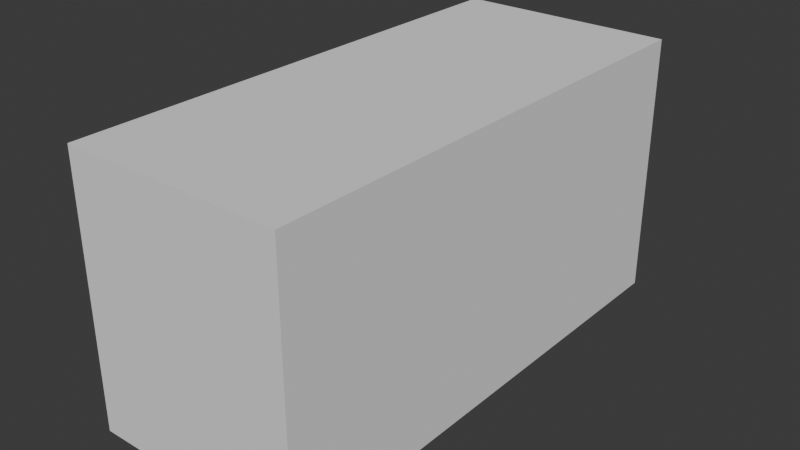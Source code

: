 # Source: BAT_MultiRetarget.blend  (saved by Blender 4.3.34; exported with 4.5.12 LTS)
import bpy
from mathutils import Matrix  # noqa: F401  (used for matrix-valued properties, if any)

bpy.ops.wm.read_factory_settings(use_empty=True)
scene = bpy.context.scene
scene.name = 'Scene'

# ---- collections
col_collection = bpy.data.collections.new('Collection'); scene.collection.children.link(col_collection)
col_objanim = bpy.data.collections.new('ObjAnim'); scene.collection.children.link(col_objanim)

# ---- world
world_world = bpy.data.worlds.new('World'); scene.world = world_world
world_world.use_nodes = True; world_world.node_tree.nodes.clear()
_N = world_world.node_tree.nodes; _L = world_world.node_tree.links
n0 = _N.new('ShaderNodeOutputWorld'); n0.name = 'World Output'; n0.location = (300, 300)
n1 = _N.new('ShaderNodeBackground'); n1.name = 'Background'; n1.location = (10, 300)
n1.inputs[0].default_value = (0.05088, 0.05088, 0.05088, 1.0)
_L.new(n1.outputs[0], n0.inputs[0])
n0.is_active_output = True
world_world.color = (0.05088, 0.05088, 0.05088)
world_world.sun_shadow_jitter_overblur = 0.0

# ---- meshes
me_bakedmesh_bat = bpy.data.meshes.new('BakedMesh.BAT')
me_bakedmesh_bat.from_pydata([(-0.7, -0.7, -0.7), (-0.7, -0.7, 0.7), (-0.7, 0.7, -0.7), (-0.7, 0.7, 0.7), (0.7, -0.7, -0.7), (0.7, -0.7, 0.7), (0.7, 0.7, -0.7), (0.7, 0.7, 0.7), (-0.7, 2.3, -0.7), (-0.7, 2.3, 0.7), (-0.7, 3.7, -0.7), (-0.7, 3.7, 0.7), (0.7, 2.3, -0.7), (0.7, 2.3, 0.7), (0.7, 3.7, -0.7), (0.7, 3.7, 0.7), (-0.7, 5.3, -0.7), (-0.7, 5.3, 0.7), (-0.7, 6.7, -0.7), (-0.7, 6.7, 0.7), (0.7, 5.3, -0.7), (0.7, 5.3, 0.7), (0.7, 6.7, -0.7), (0.7, 6.7, 0.7)], [], [(0, 1, 3, 2), (2, 3, 7, 6), (6, 7, 5, 4), (4, 5, 1, 0), (2, 6, 4, 0), (7, 3, 1, 5), (8, 9, 11, 10), (10, 11, 15, 14), (14, 15, 13, 12), (12, 13, 9, 8), (10, 14, 12, 8), (15, 11, 9, 13), (16, 17, 19, 18), (18, 19, 23, 22), (22, 23, 21, 20), (20, 21, 17, 16), (18, 22, 20, 16), (23, 19, 17, 21)])
_uv = me_bakedmesh_bat.uv_layers.new(name='UVMap')
_uv.uv.foreach_set('vector', [0.375, 0.0, 0.625, 0.0, 0.625, 0.25, 0.375, 0.25, 0.375, 0.25, 0.625, 0.25, 0.625, 0.5, 0.375, 0.5, 0.375, 0.5, 0.625, 0.5, 0.625, 0.75, 0.375, 0.75, 0.375, 0.75, 0.625, 0.75, 0.625, 1.0, 0.375, 1.0, 0.125, 0.5, 0.375, 0.5, 0.375, 0.75, 0.125, 0.75, 0.625, 0.5, 0.875, 0.5, 0.875, 0.75, 0.625, 0.75, 0.375, 0.0, 0.625, 0.0, 0.625, 0.25, 0.375, 0.25, 0.375, 0.25, 0.625, 0.25, 0.625, 0.5, 0.375, 0.5, 0.375, 0.5, 0.625, 0.5, 0.625, 0.75, 0.375, 0.75, 0.375, 0.75, 0.625, 0.75, 0.625, 1.0, 0.375, 1.0, 0.125, 0.5, 0.375, 0.5, 0.375, 0.75, 0.125, 0.75, 0.625, 0.5, 0.875, 0.5, 0.875, 0.75, 0.625, 0.75, 0.375, 0.0, 0.625, 0.0, 0.625, 0.25, 0.375, 0.25, 0.375, 0.25, 0.625, 0.25, 0.625, 0.5, 0.375, 0.5, 0.375, 0.5, 0.625, 0.5, 0.625, 0.75, 0.375, 0.75, 0.375, 0.75, 0.625, 0.75, 0.625, 1.0, 0.375, 1.0, 0.125, 0.5, 0.375, 0.5, 0.375, 0.75, 0.125, 0.75, 0.625, 0.5, 0.875, 0.5, 0.875, 0.75, 0.625, 0.75])
_uv.active_render = True
_uv = me_bakedmesh_bat.uv_layers.new(name='UVMap.BakedData.BAT')
_uv.uv.foreach_set('vector', [0.02083, 0.75, 0.0625, 0.75, 0.1458, 0.75, 0.1042, 0.75, 0.1042, 0.75, 0.1458, 0.75, 0.3125, 0.75, 0.2708, 0.75, 0.2708, 0.75, 0.3125, 0.75, 0.2292, 0.75, 0.1875, 0.75, 0.1875, 0.75, 0.2292, 0.75, 0.0625, 0.75, 0.02083, 0.75, 0.1042, 0.75, 0.2708, 0.75, 0.1875, 0.75, 0.02083, 0.75, 0.3125, 0.75, 0.1458, 0.75, 0.0625, 0.75, 0.2292, 0.75, 0.3542, 0.75, 0.3958, 0.75, 0.4792, 0.75, 0.4375, 0.75, 0.4375, 0.75, 0.4792, 0.75, 0.6458, 0.75, 0.6042, 0.75, 0.6042, 0.75, 0.6458, 0.75, 0.5625, 0.75, 0.5208, 0.75, 0.5208, 0.75, 0.5625, 0.75, 0.3958, 0.75, 0.3542, 0.75, 0.4375, 0.75, 0.6042, 0.75, 0.5208, 0.75, 0.3542, 0.75, 0.6458, 0.75, 0.4792, 0.75, 0.3958, 0.75, 0.5625, 0.75, 0.6875, 0.75, 0.7292, 0.75, 0.8125, 0.75, 0.7708, 0.75, 0.7708, 0.75, 0.8125, 0.75, 0.9792, 0.75, 0.9375, 0.75, 0.9375, 0.75, 0.9792, 0.75, 0.8958, 0.75, 0.8542, 0.75, 0.8542, 0.75, 0.8958, 0.75, 0.7292, 0.75, 0.6875, 0.75, 0.7708, 0.75, 0.9375, 0.75, 0.8542, 0.75, 0.6875, 0.75, 0.9792, 0.75, 0.8125, 0.75, 0.7292, 0.75, 0.8958, 0.75])
me_bakedmesh_bat.update()
me_icosphere = bpy.data.meshes.new('Icosphere')
me_icosphere.from_pydata([(0.0, 0.0, -1.0), (0.7236, -0.5257, -0.4472), (-0.2764, -0.8506, -0.4472), (-0.8944, 0.0, -0.4472), (-0.2764, 0.8506, -0.4472), (0.7236, 0.5257, -0.4472), (0.2764, -0.8506, 0.4472), (-0.7236, -0.5257, 0.4472), (-0.7236, 0.5257, 0.4472), (0.2764, 0.8506, 0.4472), (0.8944, 0.0, 0.4472), (0.0, 0.0, 1.0), (-0.1625, -0.5, -0.8507), (0.4253, -0.309, -0.8507), (0.2629, -0.809, -0.5257), (0.8506, 0.0, -0.5257), (0.4253, 0.309, -0.8507), (-0.5257, 0.0, -0.8507), (-0.6882, -0.5, -0.5257), (-0.1625, 0.5, -0.8507), (-0.6882, 0.5, -0.5257), (0.2629, 0.809, -0.5257), (0.9511, -0.309, 0.0), (0.9511, 0.309, 0.0), (0.0, -1.0, 0.0), (0.5878, -0.809, 0.0), (-0.9511, -0.309, 0.0), (-0.5878, -0.809, 0.0), (-0.5878, 0.809, 0.0), (-0.9511, 0.309, 0.0), (0.5878, 0.809, 0.0), (0.0, 1.0, 0.0), (0.6882, -0.5, 0.5257), (-0.2629, -0.809, 0.5257), (-0.8506, 0.0, 0.5257), (-0.2629, 0.809, 0.5257), (0.6882, 0.5, 0.5257), (0.1625, -0.5, 0.8507), (0.5257, 0.0, 0.8507), (-0.4253, -0.309, 0.8507), (-0.4253, 0.309, 0.8507), (0.1625, 0.5, 0.8507)], [], [(0, 13, 12), (1, 13, 15), (0, 12, 17), (0, 17, 19), (0, 19, 16), (1, 15, 22), (2, 14, 24), (3, 18, 26), (4, 20, 28), (5, 21, 30), (1, 22, 25), (2, 24, 27), (3, 26, 29), (4, 28, 31), (5, 30, 23), (6, 32, 37), (7, 33, 39), (8, 34, 40), (9, 35, 41), (10, 36, 38), (38, 41, 11), (38, 36, 41), (36, 9, 41), (41, 40, 11), (41, 35, 40), (35, 8, 40), (40, 39, 11), (40, 34, 39), (34, 7, 39), (39, 37, 11), (39, 33, 37), (33, 6, 37), (37, 38, 11), (37, 32, 38), (32, 10, 38), (23, 36, 10), (23, 30, 36), (30, 9, 36), (31, 35, 9), (31, 28, 35), (28, 8, 35), (29, 34, 8), (29, 26, 34), (26, 7, 34), (27, 33, 7), (27, 24, 33), (24, 6, 33), (25, 32, 6), (25, 22, 32), (22, 10, 32), (30, 31, 9), (30, 21, 31), (21, 4, 31), (28, 29, 8), (28, 20, 29), (20, 3, 29), (26, 27, 7), (26, 18, 27), (18, 2, 27), (24, 25, 6), (24, 14, 25), (14, 1, 25), (22, 23, 10), (22, 15, 23), (15, 5, 23), (16, 21, 5), (16, 19, 21), (19, 4, 21), (19, 20, 4), (19, 17, 20), (17, 3, 20), (17, 18, 3), (17, 12, 18), (12, 2, 18), (15, 16, 5), (15, 13, 16), (13, 0, 16), (12, 14, 2), (12, 13, 14), (13, 1, 14)])
_uv = me_icosphere.uv_layers.new(name='UVMap')
_uv.uv.foreach_set('vector', [0.1818, 0.0, 0.2273, 0.07873, 0.1364, 0.07873, 0.2727, 0.1575, 0.3182, 0.07873, 0.3636, 0.1575, 0.9091, 0.0, 0.9545, 0.07873, 0.8636, 0.07873, 0.7273, 0.0, 0.7727, 0.07873, 0.6818, 0.07873, 0.5455, 0.0, 0.5909, 0.07873, 0.5, 0.07873, 0.2727, 0.1575, 0.3636, 0.1575, 0.3182, 0.2362, 0.09091, 0.1575, 0.1818, 0.1575, 0.1364, 0.2362, 0.8182, 0.1575, 0.9091, 0.1575, 0.8636, 0.2362, 0.6364, 0.1575, 0.7273, 0.1575, 0.6818, 0.2362, 0.4545, 0.1575, 0.5455, 0.1575, 0.5, 0.2362, 0.2727, 0.1575, 0.3182, 0.2362, 0.2273, 0.2362, 0.09091, 0.1575, 0.1364, 0.2362, 0.04546, 0.2362, 0.8182, 0.1575, 0.8636, 0.2362, 0.7727, 0.2362, 0.6364, 0.1575, 0.6818, 0.2362, 0.5909, 0.2362, 0.4545, 0.1575, 0.5, 0.2362, 0.4091, 0.2362, 0.1818, 0.3149, 0.2727, 0.3149, 0.2273, 0.3937, 0.0, 0.3149, 0.09091, 0.3149, 0.04546, 0.3937, 0.7273, 0.3149, 0.8182, 0.3149, 0.7727, 0.3937, 0.5455, 0.3149, 0.6364, 0.3149, 0.5909, 0.3937, 0.3636, 0.3149, 0.4545, 0.3149, 0.4091, 0.3937, 0.4091, 0.3937, 0.5, 0.3937, 0.4545, 0.4724, 0.4091, 0.3937, 0.4545, 0.3149, 0.5, 0.3937, 0.4545, 0.3149, 0.5455, 0.3149, 0.5, 0.3937, 0.5909, 0.3937, 0.6818, 0.3937, 0.6364, 0.4724, 0.5909, 0.3937, 0.6364, 0.3149, 0.6818, 0.3937, 0.6364, 0.3149, 0.7273, 0.3149, 0.6818, 0.3937, 0.7727, 0.3937, 0.8636, 0.3937, 0.8182, 0.4724, 0.7727, 0.3937, 0.8182, 0.3149, 0.8636, 0.3937, 0.8182, 0.3149, 0.9091, 0.3149, 0.8636, 0.3937, 0.04546, 0.3937, 0.1364, 0.3937, 0.09091, 0.4724, 0.04546, 0.3937, 0.09091, 0.3149, 0.1364, 0.3937, 0.09091, 0.3149, 0.1818, 0.3149, 0.1364, 0.3937, 0.2273, 0.3937, 0.3182, 0.3937, 0.2727, 0.4724, 0.2273, 0.3937, 0.2727, 0.3149, 0.3182, 0.3937, 0.2727, 0.3149, 0.3636, 0.3149, 0.3182, 0.3937, 0.4091, 0.2362, 0.4545, 0.3149, 0.3636, 0.3149, 0.4091, 0.2362, 0.5, 0.2362, 0.4545, 0.3149, 0.5, 0.2362, 0.5455, 0.3149, 0.4545, 0.3149, 0.5909, 0.2362, 0.6364, 0.3149, 0.5455, 0.3149, 0.5909, 0.2362, 0.6818, 0.2362, 0.6364, 0.3149, 0.6818, 0.2362, 0.7273, 0.3149, 0.6364, 0.3149, 0.7727, 0.2362, 0.8182, 0.3149, 0.7273, 0.3149, 0.7727, 0.2362, 0.8636, 0.2362, 0.8182, 0.3149, 0.8636, 0.2362, 0.9091, 0.3149, 0.8182, 0.3149, 0.04546, 0.2362, 0.09091, 0.3149, 0.0, 0.3149, 0.04546, 0.2362, 0.1364, 0.2362, 0.09091, 0.3149, 0.1364, 0.2362, 0.1818, 0.3149, 0.09091, 0.3149, 0.2273, 0.2362, 0.2727, 0.3149, 0.1818, 0.3149, 0.2273, 0.2362, 0.3182, 0.2362, 0.2727, 0.3149, 0.3182, 0.2362, 0.3636, 0.3149, 0.2727, 0.3149, 0.5, 0.2362, 0.5909, 0.2362, 0.5455, 0.3149, 0.5, 0.2362, 0.5455, 0.1575, 0.5909, 0.2362, 0.5455, 0.1575, 0.6364, 0.1575, 0.5909, 0.2362, 0.6818, 0.2362, 0.7727, 0.2362, 0.7273, 0.3149, 0.6818, 0.2362, 0.7273, 0.1575, 0.7727, 0.2362, 0.7273, 0.1575, 0.8182, 0.1575, 0.7727, 0.2362, 0.8636, 0.2362, 0.9545, 0.2362, 0.9091, 0.3149, 0.8636, 0.2362, 0.9091, 0.1575, 0.9545, 0.2362, 0.9091, 0.1575, 1.0, 0.1575, 0.9545, 0.2362, 0.1364, 0.2362, 0.2273, 0.2362, 0.1818, 0.3149, 0.1364, 0.2362, 0.1818, 0.1575, 0.2273, 0.2362, 0.1818, 0.1575, 0.2727, 0.1575, 0.2273, 0.2362, 0.3182, 0.2362, 0.4091, 0.2362, 0.3636, 0.3149, 0.3182, 0.2362, 0.3636, 0.1575, 0.4091, 0.2362, 0.3636, 0.1575, 0.4545, 0.1575, 0.4091, 0.2362, 0.5, 0.07873, 0.5455, 0.1575, 0.4545, 0.1575, 0.5, 0.07873, 0.5909, 0.07873, 0.5455, 0.1575, 0.5909, 0.07873, 0.6364, 0.1575, 0.5455, 0.1575, 0.6818, 0.07873, 0.7273, 0.1575, 0.6364, 0.1575, 0.6818, 0.07873, 0.7727, 0.07873, 0.7273, 0.1575, 0.7727, 0.07873, 0.8182, 0.1575, 0.7273, 0.1575, 0.8636, 0.07873, 0.9091, 0.1575, 0.8182, 0.1575, 0.8636, 0.07873, 0.9545, 0.07873, 0.9091, 0.1575, 0.9545, 0.07873, 1.0, 0.1575, 0.9091, 0.1575, 0.3636, 0.1575, 0.4091, 0.07873, 0.4545, 0.1575, 0.3636, 0.1575, 0.3182, 0.07873, 0.4091, 0.07873, 0.3182, 0.07873, 0.3636, 0.0, 0.4091, 0.07873, 0.1364, 0.07873, 0.1818, 0.1575, 0.09091, 0.1575, 0.1364, 0.07873, 0.2273, 0.07873, 0.1818, 0.1575, 0.2273, 0.07873, 0.2727, 0.1575, 0.1818, 0.1575])
me_icosphere.update()
me_cube_001 = bpy.data.meshes.new('Cube.001')
me_cube_001.from_pydata([(-1.0, -1.0, -1.0), (-1.0, -1.0, 1.0), (-1.0, 1.0, -1.0), (-1.0, 1.0, 1.0), (1.0, -1.0, -1.0), (1.0, -1.0, 1.0), (1.0, 1.0, -1.0), (1.0, 1.0, 1.0)], [], [(0, 1, 3, 2), (2, 3, 7, 6), (6, 7, 5, 4), (4, 5, 1, 0), (2, 6, 4, 0), (7, 3, 1, 5)])
_uv = me_cube_001.uv_layers.new(name='UVMap')
_uv.uv.foreach_set('vector', [0.375, 0.0, 0.625, 0.0, 0.625, 0.25, 0.375, 0.25, 0.375, 0.25, 0.625, 0.25, 0.625, 0.5, 0.375, 0.5, 0.375, 0.5, 0.625, 0.5, 0.625, 0.75, 0.375, 0.75, 0.375, 0.75, 0.625, 0.75, 0.625, 1.0, 0.375, 1.0, 0.125, 0.5, 0.375, 0.5, 0.375, 0.75, 0.125, 0.75, 0.625, 0.5, 0.875, 0.5, 0.875, 0.75, 0.625, 0.75])
me_cube_001.update()
me_cube_002 = bpy.data.meshes.new('Cube.002')
me_cube_002.from_pydata([(-1.0, -1.0, -1.0), (-1.0, -1.0, 1.0), (-1.0, 1.0, -1.0), (-1.0, 1.0, 1.0), (1.0, -1.0, -1.0), (1.0, -1.0, 1.0), (1.0, 1.0, -1.0), (1.0, 1.0, 1.0)], [], [(0, 1, 3, 2), (2, 3, 7, 6), (6, 7, 5, 4), (4, 5, 1, 0), (2, 6, 4, 0), (7, 3, 1, 5)])
_uv = me_cube_002.uv_layers.new(name='UVMap')
_uv.uv.foreach_set('vector', [0.375, 0.0, 0.625, 0.0, 0.625, 0.25, 0.375, 0.25, 0.375, 0.25, 0.625, 0.25, 0.625, 0.5, 0.375, 0.5, 0.375, 0.5, 0.625, 0.5, 0.625, 0.75, 0.375, 0.75, 0.375, 0.75, 0.625, 0.75, 0.625, 1.0, 0.375, 1.0, 0.125, 0.5, 0.375, 0.5, 0.375, 0.75, 0.125, 0.75, 0.625, 0.5, 0.875, 0.5, 0.875, 0.75, 0.625, 0.75])
me_cube_002.update()
me_cube_003 = bpy.data.meshes.new('Cube.003')
me_cube_003.from_pydata([(-1.0, -1.0, -1.0), (-1.0, -1.0, 1.0), (-1.0, 1.0, -1.0), (-1.0, 1.0, 1.0), (1.0, -1.0, -1.0), (1.0, -1.0, 1.0), (1.0, 1.0, -1.0), (1.0, 1.0, 1.0)], [], [(0, 1, 3, 2), (2, 3, 7, 6), (6, 7, 5, 4), (4, 5, 1, 0), (2, 6, 4, 0), (7, 3, 1, 5)])
_uv = me_cube_003.uv_layers.new(name='UVMap')
_uv.uv.foreach_set('vector', [0.375, 0.0, 0.625, 0.0, 0.625, 0.25, 0.375, 0.25, 0.375, 0.25, 0.625, 0.25, 0.625, 0.5, 0.375, 0.5, 0.375, 0.5, 0.625, 0.5, 0.625, 0.75, 0.375, 0.75, 0.375, 0.75, 0.625, 0.75, 0.625, 1.0, 0.375, 1.0, 0.125, 0.5, 0.375, 0.5, 0.375, 0.75, 0.125, 0.75, 0.625, 0.5, 0.875, 0.5, 0.875, 0.75, 0.625, 0.75])
me_cube_003.update()
me_icosphere_003 = bpy.data.meshes.new('Icosphere.003')
me_icosphere_003.from_pydata([(0.0, 3.0, -1.0), (0.7236, 2.474, -0.4472), (-0.2764, 2.149, -0.4472), (-0.8944, 3.0, -0.4472), (-0.2764, 3.851, -0.4472), (0.7236, 3.526, -0.4472), (0.2764, 2.149, 0.4472), (-0.7236, 2.474, 0.4472), (-0.7236, 3.526, 0.4472), (0.2764, 3.851, 0.4472), (0.8944, 3.0, 0.4472), (0.0, 3.0, 1.0), (-0.1625, 2.5, -0.8507), (0.4253, 2.691, -0.8507), (0.2629, 2.191, -0.5257), (0.8506, 3.0, -0.5257), (0.4253, 3.309, -0.8507), (-0.5257, 3.0, -0.8507), (-0.6882, 2.5, -0.5257), (-0.1625, 3.5, -0.8507), (-0.6882, 3.5, -0.5257), (0.2629, 3.809, -0.5257), (0.9511, 2.691, 0.0), (0.9511, 3.309, 0.0), (0.0, 2.0, 0.0), (0.5878, 2.191, 0.0), (-0.9511, 2.691, 0.0), (-0.5878, 2.191, 0.0), (-0.5878, 3.809, 0.0), (-0.9511, 3.309, 0.0), (0.5878, 3.809, 0.0), (0.0, 4.0, 0.0), (0.6882, 2.5, 0.5257), (-0.2629, 2.191, 0.5257), (-0.8506, 3.0, 0.5257), (-0.2629, 3.809, 0.5257), (0.6882, 3.5, 0.5257), (0.1625, 2.5, 0.8507), (0.5257, 3.0, 0.8507), (-0.4253, 2.691, 0.8507), (-0.4253, 3.309, 0.8507), (0.1625, 3.5, 0.8507)], [], [(0, 13, 12), (1, 13, 15), (0, 12, 17), (0, 17, 19), (0, 19, 16), (1, 15, 22), (2, 14, 24), (3, 18, 26), (4, 20, 28), (5, 21, 30), (1, 22, 25), (2, 24, 27), (3, 26, 29), (4, 28, 31), (5, 30, 23), (6, 32, 37), (7, 33, 39), (8, 34, 40), (9, 35, 41), (10, 36, 38), (38, 41, 11), (38, 36, 41), (36, 9, 41), (41, 40, 11), (41, 35, 40), (35, 8, 40), (40, 39, 11), (40, 34, 39), (34, 7, 39), (39, 37, 11), (39, 33, 37), (33, 6, 37), (37, 38, 11), (37, 32, 38), (32, 10, 38), (23, 36, 10), (23, 30, 36), (30, 9, 36), (31, 35, 9), (31, 28, 35), (28, 8, 35), (29, 34, 8), (29, 26, 34), (26, 7, 34), (27, 33, 7), (27, 24, 33), (24, 6, 33), (25, 32, 6), (25, 22, 32), (22, 10, 32), (30, 31, 9), (30, 21, 31), (21, 4, 31), (28, 29, 8), (28, 20, 29), (20, 3, 29), (26, 27, 7), (26, 18, 27), (18, 2, 27), (24, 25, 6), (24, 14, 25), (14, 1, 25), (22, 23, 10), (22, 15, 23), (15, 5, 23), (16, 21, 5), (16, 19, 21), (19, 4, 21), (19, 20, 4), (19, 17, 20), (17, 3, 20), (17, 18, 3), (17, 12, 18), (12, 2, 18), (15, 16, 5), (15, 13, 16), (13, 0, 16), (12, 14, 2), (12, 13, 14), (13, 1, 14)])
_uv = me_icosphere_003.uv_layers.new(name='UVMap')
_uv.uv.foreach_set('vector', [0.1818, 0.0, 0.2273, 0.07873, 0.1364, 0.07873, 0.2727, 0.1575, 0.3182, 0.07873, 0.3636, 0.1575, 0.9091, 0.0, 0.9545, 0.07873, 0.8636, 0.07873, 0.7273, 0.0, 0.7727, 0.07873, 0.6818, 0.07873, 0.5455, 0.0, 0.5909, 0.07873, 0.5, 0.07873, 0.2727, 0.1575, 0.3636, 0.1575, 0.3182, 0.2362, 0.09091, 0.1575, 0.1818, 0.1575, 0.1364, 0.2362, 0.8182, 0.1575, 0.9091, 0.1575, 0.8636, 0.2362, 0.6364, 0.1575, 0.7273, 0.1575, 0.6818, 0.2362, 0.4545, 0.1575, 0.5455, 0.1575, 0.5, 0.2362, 0.2727, 0.1575, 0.3182, 0.2362, 0.2273, 0.2362, 0.09091, 0.1575, 0.1364, 0.2362, 0.04546, 0.2362, 0.8182, 0.1575, 0.8636, 0.2362, 0.7727, 0.2362, 0.6364, 0.1575, 0.6818, 0.2362, 0.5909, 0.2362, 0.4545, 0.1575, 0.5, 0.2362, 0.4091, 0.2362, 0.1818, 0.3149, 0.2727, 0.3149, 0.2273, 0.3937, 0.0, 0.3149, 0.09091, 0.3149, 0.04546, 0.3937, 0.7273, 0.3149, 0.8182, 0.3149, 0.7727, 0.3937, 0.5455, 0.3149, 0.6364, 0.3149, 0.5909, 0.3937, 0.3636, 0.3149, 0.4545, 0.3149, 0.4091, 0.3937, 0.4091, 0.3937, 0.5, 0.3937, 0.4545, 0.4724, 0.4091, 0.3937, 0.4545, 0.3149, 0.5, 0.3937, 0.4545, 0.3149, 0.5455, 0.3149, 0.5, 0.3937, 0.5909, 0.3937, 0.6818, 0.3937, 0.6364, 0.4724, 0.5909, 0.3937, 0.6364, 0.3149, 0.6818, 0.3937, 0.6364, 0.3149, 0.7273, 0.3149, 0.6818, 0.3937, 0.7727, 0.3937, 0.8636, 0.3937, 0.8182, 0.4724, 0.7727, 0.3937, 0.8182, 0.3149, 0.8636, 0.3937, 0.8182, 0.3149, 0.9091, 0.3149, 0.8636, 0.3937, 0.04546, 0.3937, 0.1364, 0.3937, 0.09091, 0.4724, 0.04546, 0.3937, 0.09091, 0.3149, 0.1364, 0.3937, 0.09091, 0.3149, 0.1818, 0.3149, 0.1364, 0.3937, 0.2273, 0.3937, 0.3182, 0.3937, 0.2727, 0.4724, 0.2273, 0.3937, 0.2727, 0.3149, 0.3182, 0.3937, 0.2727, 0.3149, 0.3636, 0.3149, 0.3182, 0.3937, 0.4091, 0.2362, 0.4545, 0.3149, 0.3636, 0.3149, 0.4091, 0.2362, 0.5, 0.2362, 0.4545, 0.3149, 0.5, 0.2362, 0.5455, 0.3149, 0.4545, 0.3149, 0.5909, 0.2362, 0.6364, 0.3149, 0.5455, 0.3149, 0.5909, 0.2362, 0.6818, 0.2362, 0.6364, 0.3149, 0.6818, 0.2362, 0.7273, 0.3149, 0.6364, 0.3149, 0.7727, 0.2362, 0.8182, 0.3149, 0.7273, 0.3149, 0.7727, 0.2362, 0.8636, 0.2362, 0.8182, 0.3149, 0.8636, 0.2362, 0.9091, 0.3149, 0.8182, 0.3149, 0.04546, 0.2362, 0.09091, 0.3149, 0.0, 0.3149, 0.04546, 0.2362, 0.1364, 0.2362, 0.09091, 0.3149, 0.1364, 0.2362, 0.1818, 0.3149, 0.09091, 0.3149, 0.2273, 0.2362, 0.2727, 0.3149, 0.1818, 0.3149, 0.2273, 0.2362, 0.3182, 0.2362, 0.2727, 0.3149, 0.3182, 0.2362, 0.3636, 0.3149, 0.2727, 0.3149, 0.5, 0.2362, 0.5909, 0.2362, 0.5455, 0.3149, 0.5, 0.2362, 0.5455, 0.1575, 0.5909, 0.2362, 0.5455, 0.1575, 0.6364, 0.1575, 0.5909, 0.2362, 0.6818, 0.2362, 0.7727, 0.2362, 0.7273, 0.3149, 0.6818, 0.2362, 0.7273, 0.1575, 0.7727, 0.2362, 0.7273, 0.1575, 0.8182, 0.1575, 0.7727, 0.2362, 0.8636, 0.2362, 0.9545, 0.2362, 0.9091, 0.3149, 0.8636, 0.2362, 0.9091, 0.1575, 0.9545, 0.2362, 0.9091, 0.1575, 1.0, 0.1575, 0.9545, 0.2362, 0.1364, 0.2362, 0.2273, 0.2362, 0.1818, 0.3149, 0.1364, 0.2362, 0.1818, 0.1575, 0.2273, 0.2362, 0.1818, 0.1575, 0.2727, 0.1575, 0.2273, 0.2362, 0.3182, 0.2362, 0.4091, 0.2362, 0.3636, 0.3149, 0.3182, 0.2362, 0.3636, 0.1575, 0.4091, 0.2362, 0.3636, 0.1575, 0.4545, 0.1575, 0.4091, 0.2362, 0.5, 0.07873, 0.5455, 0.1575, 0.4545, 0.1575, 0.5, 0.07873, 0.5909, 0.07873, 0.5455, 0.1575, 0.5909, 0.07873, 0.6364, 0.1575, 0.5455, 0.1575, 0.6818, 0.07873, 0.7273, 0.1575, 0.6364, 0.1575, 0.6818, 0.07873, 0.7727, 0.07873, 0.7273, 0.1575, 0.7727, 0.07873, 0.8182, 0.1575, 0.7273, 0.1575, 0.8636, 0.07873, 0.9091, 0.1575, 0.8182, 0.1575, 0.8636, 0.07873, 0.9545, 0.07873, 0.9091, 0.1575, 0.9545, 0.07873, 1.0, 0.1575, 0.9091, 0.1575, 0.3636, 0.1575, 0.4091, 0.07873, 0.4545, 0.1575, 0.3636, 0.1575, 0.3182, 0.07873, 0.4091, 0.07873, 0.3182, 0.07873, 0.3636, 0.0, 0.4091, 0.07873, 0.1364, 0.07873, 0.1818, 0.1575, 0.09091, 0.1575, 0.1364, 0.07873, 0.2273, 0.07873, 0.1818, 0.1575, 0.2273, 0.07873, 0.2727, 0.1575, 0.1818, 0.1575])
me_icosphere_003.update()
me_icosphere_004 = bpy.data.meshes.new('Icosphere.004')
me_icosphere_004.from_pydata([(0.0, 6.0, -1.0), (0.7236, 5.474, -0.4472), (-0.2764, 5.149, -0.4472), (-0.8944, 6.0, -0.4472), (-0.2764, 6.851, -0.4472), (0.7236, 6.526, -0.4472), (0.2764, 5.149, 0.4472), (-0.7236, 5.474, 0.4472), (-0.7236, 6.526, 0.4472), (0.2764, 6.851, 0.4472), (0.8944, 6.0, 0.4472), (0.0, 6.0, 1.0), (-0.1625, 5.5, -0.8507), (0.4253, 5.691, -0.8507), (0.2629, 5.191, -0.5257), (0.8506, 6.0, -0.5257), (0.4253, 6.309, -0.8507), (-0.5257, 6.0, -0.8507), (-0.6882, 5.5, -0.5257), (-0.1625, 6.5, -0.8507), (-0.6882, 6.5, -0.5257), (0.2629, 6.809, -0.5257), (0.9511, 5.691, 0.0), (0.9511, 6.309, 0.0), (0.0, 5.0, 0.0), (0.5878, 5.191, 0.0), (-0.9511, 5.691, 0.0), (-0.5878, 5.191, 0.0), (-0.5878, 6.809, 0.0), (-0.9511, 6.309, 0.0), (0.5878, 6.809, 0.0), (0.0, 7.0, 0.0), (0.6882, 5.5, 0.5257), (-0.2629, 5.191, 0.5257), (-0.8506, 6.0, 0.5257), (-0.2629, 6.809, 0.5257), (0.6882, 6.5, 0.5257), (0.1625, 5.5, 0.8507), (0.5257, 6.0, 0.8507), (-0.4253, 5.691, 0.8507), (-0.4253, 6.309, 0.8507), (0.1625, 6.5, 0.8507)], [], [(0, 13, 12), (1, 13, 15), (0, 12, 17), (0, 17, 19), (0, 19, 16), (1, 15, 22), (2, 14, 24), (3, 18, 26), (4, 20, 28), (5, 21, 30), (1, 22, 25), (2, 24, 27), (3, 26, 29), (4, 28, 31), (5, 30, 23), (6, 32, 37), (7, 33, 39), (8, 34, 40), (9, 35, 41), (10, 36, 38), (38, 41, 11), (38, 36, 41), (36, 9, 41), (41, 40, 11), (41, 35, 40), (35, 8, 40), (40, 39, 11), (40, 34, 39), (34, 7, 39), (39, 37, 11), (39, 33, 37), (33, 6, 37), (37, 38, 11), (37, 32, 38), (32, 10, 38), (23, 36, 10), (23, 30, 36), (30, 9, 36), (31, 35, 9), (31, 28, 35), (28, 8, 35), (29, 34, 8), (29, 26, 34), (26, 7, 34), (27, 33, 7), (27, 24, 33), (24, 6, 33), (25, 32, 6), (25, 22, 32), (22, 10, 32), (30, 31, 9), (30, 21, 31), (21, 4, 31), (28, 29, 8), (28, 20, 29), (20, 3, 29), (26, 27, 7), (26, 18, 27), (18, 2, 27), (24, 25, 6), (24, 14, 25), (14, 1, 25), (22, 23, 10), (22, 15, 23), (15, 5, 23), (16, 21, 5), (16, 19, 21), (19, 4, 21), (19, 20, 4), (19, 17, 20), (17, 3, 20), (17, 18, 3), (17, 12, 18), (12, 2, 18), (15, 16, 5), (15, 13, 16), (13, 0, 16), (12, 14, 2), (12, 13, 14), (13, 1, 14)])
_uv = me_icosphere_004.uv_layers.new(name='UVMap')
_uv.uv.foreach_set('vector', [0.1818, 0.0, 0.2273, 0.07873, 0.1364, 0.07873, 0.2727, 0.1575, 0.3182, 0.07873, 0.3636, 0.1575, 0.9091, 0.0, 0.9545, 0.07873, 0.8636, 0.07873, 0.7273, 0.0, 0.7727, 0.07873, 0.6818, 0.07873, 0.5455, 0.0, 0.5909, 0.07873, 0.5, 0.07873, 0.2727, 0.1575, 0.3636, 0.1575, 0.3182, 0.2362, 0.09091, 0.1575, 0.1818, 0.1575, 0.1364, 0.2362, 0.8182, 0.1575, 0.9091, 0.1575, 0.8636, 0.2362, 0.6364, 0.1575, 0.7273, 0.1575, 0.6818, 0.2362, 0.4545, 0.1575, 0.5455, 0.1575, 0.5, 0.2362, 0.2727, 0.1575, 0.3182, 0.2362, 0.2273, 0.2362, 0.09091, 0.1575, 0.1364, 0.2362, 0.04546, 0.2362, 0.8182, 0.1575, 0.8636, 0.2362, 0.7727, 0.2362, 0.6364, 0.1575, 0.6818, 0.2362, 0.5909, 0.2362, 0.4545, 0.1575, 0.5, 0.2362, 0.4091, 0.2362, 0.1818, 0.3149, 0.2727, 0.3149, 0.2273, 0.3937, 0.0, 0.3149, 0.09091, 0.3149, 0.04546, 0.3937, 0.7273, 0.3149, 0.8182, 0.3149, 0.7727, 0.3937, 0.5455, 0.3149, 0.6364, 0.3149, 0.5909, 0.3937, 0.3636, 0.3149, 0.4545, 0.3149, 0.4091, 0.3937, 0.4091, 0.3937, 0.5, 0.3937, 0.4545, 0.4724, 0.4091, 0.3937, 0.4545, 0.3149, 0.5, 0.3937, 0.4545, 0.3149, 0.5455, 0.3149, 0.5, 0.3937, 0.5909, 0.3937, 0.6818, 0.3937, 0.6364, 0.4724, 0.5909, 0.3937, 0.6364, 0.3149, 0.6818, 0.3937, 0.6364, 0.3149, 0.7273, 0.3149, 0.6818, 0.3937, 0.7727, 0.3937, 0.8636, 0.3937, 0.8182, 0.4724, 0.7727, 0.3937, 0.8182, 0.3149, 0.8636, 0.3937, 0.8182, 0.3149, 0.9091, 0.3149, 0.8636, 0.3937, 0.04546, 0.3937, 0.1364, 0.3937, 0.09091, 0.4724, 0.04546, 0.3937, 0.09091, 0.3149, 0.1364, 0.3937, 0.09091, 0.3149, 0.1818, 0.3149, 0.1364, 0.3937, 0.2273, 0.3937, 0.3182, 0.3937, 0.2727, 0.4724, 0.2273, 0.3937, 0.2727, 0.3149, 0.3182, 0.3937, 0.2727, 0.3149, 0.3636, 0.3149, 0.3182, 0.3937, 0.4091, 0.2362, 0.4545, 0.3149, 0.3636, 0.3149, 0.4091, 0.2362, 0.5, 0.2362, 0.4545, 0.3149, 0.5, 0.2362, 0.5455, 0.3149, 0.4545, 0.3149, 0.5909, 0.2362, 0.6364, 0.3149, 0.5455, 0.3149, 0.5909, 0.2362, 0.6818, 0.2362, 0.6364, 0.3149, 0.6818, 0.2362, 0.7273, 0.3149, 0.6364, 0.3149, 0.7727, 0.2362, 0.8182, 0.3149, 0.7273, 0.3149, 0.7727, 0.2362, 0.8636, 0.2362, 0.8182, 0.3149, 0.8636, 0.2362, 0.9091, 0.3149, 0.8182, 0.3149, 0.04546, 0.2362, 0.09091, 0.3149, 0.0, 0.3149, 0.04546, 0.2362, 0.1364, 0.2362, 0.09091, 0.3149, 0.1364, 0.2362, 0.1818, 0.3149, 0.09091, 0.3149, 0.2273, 0.2362, 0.2727, 0.3149, 0.1818, 0.3149, 0.2273, 0.2362, 0.3182, 0.2362, 0.2727, 0.3149, 0.3182, 0.2362, 0.3636, 0.3149, 0.2727, 0.3149, 0.5, 0.2362, 0.5909, 0.2362, 0.5455, 0.3149, 0.5, 0.2362, 0.5455, 0.1575, 0.5909, 0.2362, 0.5455, 0.1575, 0.6364, 0.1575, 0.5909, 0.2362, 0.6818, 0.2362, 0.7727, 0.2362, 0.7273, 0.3149, 0.6818, 0.2362, 0.7273, 0.1575, 0.7727, 0.2362, 0.7273, 0.1575, 0.8182, 0.1575, 0.7727, 0.2362, 0.8636, 0.2362, 0.9545, 0.2362, 0.9091, 0.3149, 0.8636, 0.2362, 0.9091, 0.1575, 0.9545, 0.2362, 0.9091, 0.1575, 1.0, 0.1575, 0.9545, 0.2362, 0.1364, 0.2362, 0.2273, 0.2362, 0.1818, 0.3149, 0.1364, 0.2362, 0.1818, 0.1575, 0.2273, 0.2362, 0.1818, 0.1575, 0.2727, 0.1575, 0.2273, 0.2362, 0.3182, 0.2362, 0.4091, 0.2362, 0.3636, 0.3149, 0.3182, 0.2362, 0.3636, 0.1575, 0.4091, 0.2362, 0.3636, 0.1575, 0.4545, 0.1575, 0.4091, 0.2362, 0.5, 0.07873, 0.5455, 0.1575, 0.4545, 0.1575, 0.5, 0.07873, 0.5909, 0.07873, 0.5455, 0.1575, 0.5909, 0.07873, 0.6364, 0.1575, 0.5455, 0.1575, 0.6818, 0.07873, 0.7273, 0.1575, 0.6364, 0.1575, 0.6818, 0.07873, 0.7727, 0.07873, 0.7273, 0.1575, 0.7727, 0.07873, 0.8182, 0.1575, 0.7273, 0.1575, 0.8636, 0.07873, 0.9091, 0.1575, 0.8182, 0.1575, 0.8636, 0.07873, 0.9545, 0.07873, 0.9091, 0.1575, 0.9545, 0.07873, 1.0, 0.1575, 0.9091, 0.1575, 0.3636, 0.1575, 0.4091, 0.07873, 0.4545, 0.1575, 0.3636, 0.1575, 0.3182, 0.07873, 0.4091, 0.07873, 0.3182, 0.07873, 0.3636, 0.0, 0.4091, 0.07873, 0.1364, 0.07873, 0.1818, 0.1575, 0.09091, 0.1575, 0.1364, 0.07873, 0.2273, 0.07873, 0.1818, 0.1575, 0.2273, 0.07873, 0.2727, 0.1575, 0.1818, 0.1575])
me_icosphere_004.update()
me_bakedmesh_bat_bounds = bpy.data.meshes.new('BakedMesh.BAT.bounds')
me_bakedmesh_bat_bounds.from_pydata([(-2.194, 7.367, -2.609), (-2.194, 7.367, 2.503), (-2.194, -2.448, 2.503), (-2.194, -2.448, -2.609), (2.026, -2.448, 2.503), (2.026, -2.448, -2.609), (2.026, 7.367, -2.609), (2.026, 7.367, 2.503)], [], [(0, 1, 2, 3), (7, 6, 5, 4), (6, 7, 1, 0), (4, 5, 3, 2), (7, 4, 2, 1), (0, 3, 5, 6)])
me_bakedmesh_bat_bounds.update()
arm_armature = bpy.data.armatures.new('Armature')  # bones are not reproduced

# ---- objects
ob_bakedmesh_bat = bpy.data.objects.new('BakedMesh.BAT', me_bakedmesh_bat)
ob_icosphere = bpy.data.objects.new('Icosphere', me_icosphere)
ob_armature = bpy.data.objects.new('Armature', arm_armature)
ob_cube = bpy.data.objects.new('Cube', me_cube_001)
ob_cube_001 = bpy.data.objects.new('Cube.001', me_cube_002)
ob_cube_002 = bpy.data.objects.new('Cube.002', me_cube_003)
ob_icosphere_001 = bpy.data.objects.new('Icosphere.001', me_icosphere_003)
ob_icosphere_002 = bpy.data.objects.new('Icosphere.002', me_icosphere_004)
ob_bakedmesh_bat_bounds = bpy.data.objects.new('BakedMesh.BAT.bounds', me_bakedmesh_bat_bounds)

# ---- transforms, parenting, visibility, modifiers, constraints
ob_bakedmesh_bat.location = (0.0, 0.0, 0.0)
ob_icosphere.location = (0.0, 0.0, 0.0)
_vg = ob_icosphere.vertex_groups.new(name='Bone')
_vg.add([0, 1, 2, 3, 4, 5, 6, 7, 8, 9, 10, 11, 12, 13, 14, 15, 16, 17, 18, 19, 20, 21, 22, 23, 24, 25, 26, 27, 28, 29, 30, 31, 32, 33, 34, 35, 36, 37, 38, 39, 40, 41], 1.0, 'REPLACE')
_m = ob_icosphere.modifiers.new('Armature', 'ARMATURE')
_m.object = ob_armature
ob_armature.location = (0.0, 0.0, 0.0)
ob_cube.location = (0.0, 0.0, 0.0)
ob_cube.scale = (0.7, 0.7, 0.7)
ob_cube_001.location = (0.0, 3.0, 0.0)
ob_cube_001.scale = (0.7, 0.7, 0.7)
ob_cube_002.location = (0.0, 6.0, 0.0)
ob_cube_002.scale = (0.7, 0.7, 0.7)
ob_icosphere_001.location = (0.0, 0.0, 0.0)
_vg = ob_icosphere_001.vertex_groups.new(name='Bone.001')
_vg.add([0, 1, 2, 3, 4, 5, 6, 7, 8, 9, 10, 11, 12, 13, 14, 15, 16, 17, 18, 19, 20, 21, 22, 23, 24, 25, 26, 27, 28, 29, 30, 31, 32, 33, 34, 35, 36, 37, 38, 39, 40, 41], 1.0, 'REPLACE')
_m = ob_icosphere_001.modifiers.new('Armature', 'ARMATURE')
_m.object = ob_armature
ob_icosphere_002.location = (0.0, 0.0, 0.0)
_vg = ob_icosphere_002.vertex_groups.new(name='Bone.002')
_vg.add([0, 1, 2, 3, 4, 5, 6, 7, 8, 9, 10, 11, 12, 13, 14, 15, 16, 17, 18, 19, 20, 21, 22, 23, 24, 25, 26, 27, 28, 29, 30, 31, 32, 33, 34, 35, 36, 37, 38, 39, 40, 41], 1.0, 'REPLACE')
_m = ob_icosphere_002.modifiers.new('Armature', 'ARMATURE')
_m.object = ob_armature
ob_bakedmesh_bat_bounds.location = (0.0, 0.0, 0.0)
ob_bakedmesh_bat_bounds.display_type = 'WIRE'

# ---- collection membership
scene.collection.objects.link(ob_bakedmesh_bat)
col_collection.objects.link(ob_icosphere)
col_collection.objects.link(ob_armature)
col_collection.objects.link(ob_cube)
col_collection.objects.link(ob_cube_001)
col_collection.objects.link(ob_cube_002)
col_collection.objects.link(ob_icosphere_001)
col_collection.objects.link(ob_icosphere_002)
col_objanim.objects.link(ob_bakedmesh_bat_bounds)

# ---- scene / render settings (as saved in the file)
scene.frame_start = 1; scene.frame_end = 20; scene.frame_set(20)
scene.render.engine = 'BLENDER_EEVEE_NEXT'
bpy.context.view_layer.update()

# ---- added for rendering (the .blend has no active camera and no usable light): camera, sun
cam_auto = bpy.data.cameras.new('AutoCamera')
cam_auto.lens = 50.0
cam_auto.sensor_width = 36.0
cam_auto.clip_end = 1000.0
ob_auto_camera = bpy.data.objects.new('AutoCamera', cam_auto)
scene.collection.objects.link(ob_auto_camera)
ob_auto_camera.location = (10.874, -10.6905, 8.71315)
ob_auto_camera.rotation_euler = (1.09748, -7.21219e-08, 0.694738)
scene.camera = ob_auto_camera
light_auto_sun = bpy.data.lights.new('AutoSun', 'SUN')
light_auto_sun.energy = 3.0
light_auto_sun.angle = 0.0523599
ob_auto_sun = bpy.data.objects.new('AutoSun', light_auto_sun)
scene.collection.objects.link(ob_auto_sun)
ob_auto_sun.rotation_euler = (0.872665, 0.174533, 0.523599)
bpy.context.view_layer.update()
